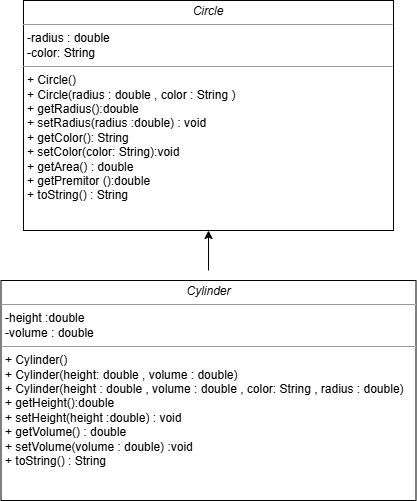

The diagram above was exported from draw.io. Its source (the exported page's mxGraphModel, read from the mxfile embedded in the PNG):
<mxGraphModel dx="1461" dy="629" grid="1" gridSize="10" guides="1" tooltips="1" connect="1" arrows="1" fold="1" page="1" pageScale="1" pageWidth="850" pageHeight="1100" background="none" math="0" shadow="0">
  <root>
    <mxCell id="0" />
    <mxCell id="1" parent="0" />
    <mxCell id="Cr2uwDOYKk34mDmlPDFO-8" value="&lt;p style=&quot;margin:0px;margin-top:4px;text-align:center;&quot;&gt;&lt;i&gt;Circle&lt;/i&gt;&lt;/p&gt;&lt;hr size=&quot;1&quot;&gt;&lt;p style=&quot;margin:0px;margin-left:4px;&quot;&gt;-radius : double&lt;br&gt;&lt;/p&gt;&lt;p style=&quot;margin:0px;margin-left:4px;&quot;&gt;-color: String&lt;/p&gt;&lt;hr size=&quot;1&quot;&gt;&lt;p style=&quot;margin:0px;margin-left:4px;&quot;&gt;+ Circle()&lt;/p&gt;&lt;p style=&quot;margin:0px;margin-left:4px;&quot;&gt;+ Circle(radius : double , color : String )&lt;/p&gt;&lt;p style=&quot;margin:0px;margin-left:4px;&quot;&gt;+ getRadius():double&lt;/p&gt;&lt;p style=&quot;margin:0px;margin-left:4px;&quot;&gt;+ setRadius(radius :double) : void&lt;/p&gt;&lt;p style=&quot;margin:0px;margin-left:4px;&quot;&gt;+ getColor(): String&lt;/p&gt;&lt;p style=&quot;margin:0px;margin-left:4px;&quot;&gt;+ setColor(color: String):void&lt;/p&gt;&lt;p style=&quot;margin:0px;margin-left:4px;&quot;&gt;+ getArea() : double&lt;/p&gt;&lt;p style=&quot;margin:0px;margin-left:4px;&quot;&gt;+ getPremitor ():double&lt;/p&gt;&lt;p style=&quot;margin:0px;margin-left:4px;&quot;&gt;+ toString() : String&lt;/p&gt;" style="verticalAlign=top;align=left;overflow=fill;fontSize=12;fontFamily=Helvetica;html=1;rounded=0;shadow=0;comic=0;labelBackgroundColor=none;strokeWidth=1" vertex="1" parent="1">
      <mxGeometry x="510" y="320" width="370" height="230" as="geometry" />
    </mxCell>
    <mxCell id="Cr2uwDOYKk34mDmlPDFO-9" value="" style="endArrow=classic;html=1;rounded=0;entryX=0.5;entryY=1;entryDx=0;entryDy=0;" edge="1" parent="1" target="Cr2uwDOYKk34mDmlPDFO-8">
      <mxGeometry width="50" height="50" relative="1" as="geometry">
        <mxPoint x="695" y="590" as="sourcePoint" />
        <mxPoint x="710" y="550" as="targetPoint" />
      </mxGeometry>
    </mxCell>
    <mxCell id="Cr2uwDOYKk34mDmlPDFO-10" value="&lt;p style=&quot;margin:0px;margin-top:4px;text-align:center;&quot;&gt;&lt;i&gt;Cylinder&lt;/i&gt;&lt;/p&gt;&lt;hr size=&quot;1&quot;&gt;&lt;p style=&quot;margin:0px;margin-left:4px;&quot;&gt;-height :double&amp;nbsp;&lt;br&gt;&lt;/p&gt;&lt;p style=&quot;margin:0px;margin-left:4px;&quot;&gt;-volume : double&lt;/p&gt;&lt;hr size=&quot;1&quot;&gt;&lt;p style=&quot;margin:0px;margin-left:4px;&quot;&gt;+ Cylinder()&lt;/p&gt;&lt;p style=&quot;margin:0px;margin-left:4px;&quot;&gt;+ Cylinder(height: double , volume : double)&lt;/p&gt;&lt;p style=&quot;margin:0px;margin-left:4px;&quot;&gt;+ Cylinder(height : double , volume : double , color: String , radius : double)&lt;br&gt;+ getHeight():double&lt;/p&gt;&lt;p style=&quot;margin:0px;margin-left:4px;&quot;&gt;+ setHeight(height :double) : void&lt;/p&gt;&lt;p style=&quot;margin:0px;margin-left:4px;&quot;&gt;+ getVolume() : double&lt;/p&gt;&lt;p style=&quot;margin:0px;margin-left:4px;&quot;&gt;+ setVolume(volume : double) :void&lt;/p&gt;&lt;p style=&quot;margin:0px;margin-left:4px;&quot;&gt;+ toString() : String&lt;/p&gt;" style="verticalAlign=top;align=left;overflow=fill;fontSize=12;fontFamily=Helvetica;html=1;rounded=0;shadow=0;comic=0;labelBackgroundColor=none;strokeWidth=1" vertex="1" parent="1">
      <mxGeometry x="487.5" y="600" width="415" height="220" as="geometry" />
    </mxCell>
  </root>
</mxGraphModel>